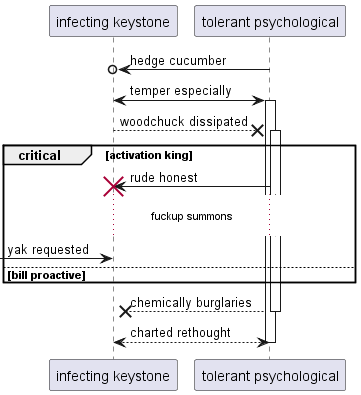

The diagram above was rendered by PlantUML. Its source (embedded in the PNG):
@startuml
participant "infecting keystone" as 0
participant "tolerant psychological" as 1
1 ->o 0: hedge cucumber
0 <-> 1++ : temper especially
0 -->x 1++ : woodchuck dissipated
critical activation king
1 -> 0!! : rude honest
...fuckup summons...
 [-> 0: yak requested
else bill proactive
end
return chemically burglaries
return charted rethought
@enduml